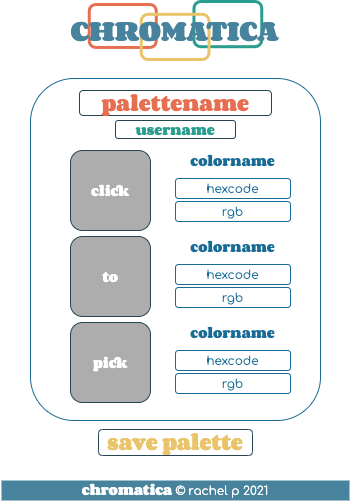

The diagram above was exported from draw.io. Its source (the exported page's mxGraphModel, read from the mxfile embedded in the PNG):
<mxGraphModel dx="1106" dy="477" grid="0" gridSize="10" guides="1" tooltips="1" connect="1" arrows="1" fold="1" page="1" pageScale="1" pageWidth="350" pageHeight="520" background="#ffffff" math="0" shadow="0">
  <root>
    <mxCell id="0" />
    <mxCell id="1" parent="0" />
    <mxCell id="1lPSTxu0mMHAnWf78yaa-2" value="" style="group" parent="1" vertex="1" connectable="0">
      <mxGeometry x="88" y="540" width="173.25" height="58" as="geometry" />
    </mxCell>
    <mxCell id="1lPSTxu0mMHAnWf78yaa-3" value="" style="text;html=1;strokeColor=#E76F51;fillColor=none;align=center;verticalAlign=middle;whiteSpace=wrap;rounded=1;fontFamily=Corben;fontSource=https%3A%2F%2Ffonts.google.com%2Fspecimen%2FCorben%3Fpreview.text%3DCHROMATICA%26preview.text_type%3Dcustom%26thickness%3D9;fontStyle=1;strokeWidth=3;shadow=0;labelBackgroundColor=none;labelBorderColor=none;" parent="1lPSTxu0mMHAnWf78yaa-2" vertex="1">
      <mxGeometry x="0.7532608695652174" y="3.012987012987013" width="67.04021739130435" height="42.935064935064936" as="geometry" />
    </mxCell>
    <mxCell id="1lPSTxu0mMHAnWf78yaa-4" value="" style="text;html=1;strokeColor=#2a9d8f;fillColor=none;align=center;verticalAlign=middle;whiteSpace=wrap;rounded=1;fontFamily=Corben;fontSource=https%3A%2F%2Ffonts.google.com%2Fspecimen%2FCorben%3Fpreview.text%3DCHROMATICA%26preview.text_type%3Dcustom%26thickness%3D9;fontStyle=1;strokeWidth=3;shadow=0;labelBackgroundColor=none;labelBorderColor=none;" parent="1lPSTxu0mMHAnWf78yaa-2" vertex="1">
      <mxGeometry x="105.45652173913044" width="67.79347826086956" height="45.1948051948052" as="geometry" />
    </mxCell>
    <mxCell id="1lPSTxu0mMHAnWf78yaa-5" value="" style="text;html=1;strokeColor=#e9c46a;fillColor=none;align=center;verticalAlign=middle;whiteSpace=wrap;rounded=1;fontFamily=Corben;fontSource=https%3A%2F%2Ffonts.google.com%2Fspecimen%2FCorben%3Fpreview.text%3DCHROMATICA%26preview.text_type%3Dcustom%26thickness%3D9;fontStyle=1;strokeWidth=3;shadow=0;labelBackgroundColor=none;labelBorderColor=none;" parent="1lPSTxu0mMHAnWf78yaa-2" vertex="1">
      <mxGeometry x="52.72826086956522" y="12.805194805194805" width="67.79347826086956" height="45.1948051948052" as="geometry" />
    </mxCell>
    <mxCell id="1lPSTxu0mMHAnWf78yaa-6" value="&lt;font face=&quot;Corben&quot; data-font-src=&quot;https://fonts.google.com/specimen/Corben?preview.text=CHROMATICA&amp;amp;preview.text_type=custom&amp;amp;thickness=9&quot; style=&quot;font-size: 24px&quot; color=&quot;#47839c&quot;&gt;CHROMATICA&lt;/font&gt;" style="text;html=1;strokeColor=none;fillColor=none;align=center;verticalAlign=middle;whiteSpace=wrap;rounded=0;shadow=0;labelBackgroundColor=none;fontFamily=Comfortaa;fontSource=https%3A%2F%2Ffonts.googleapis.com%2Fcss%3Ffamily%3DComfortaa;fontColor=#2A9D8F;" parent="1lPSTxu0mMHAnWf78yaa-2" vertex="1">
      <mxGeometry y="20.337662337662337" width="173.25" height="15.064935064935066" as="geometry" />
    </mxCell>
    <mxCell id="1lPSTxu0mMHAnWf78yaa-7" value="" style="rounded=1;whiteSpace=wrap;html=1;shadow=0;labelBackgroundColor=none;fontFamily=Corben;fontSource=https%3A%2F%2Ffonts.google.com%2Fspecimen%2FCorben%3Fpreview.text%3DCHROMATICA%26preview.text_type%3Dcustom%26thickness%3D9;fontColor=#264653;strokeColor=#186B94;strokeWidth=1;fillColor=none;perimeterSpacing=6;" parent="1" vertex="1">
      <mxGeometry x="30" y="617" width="290" height="342" as="geometry" />
    </mxCell>
    <mxCell id="1lPSTxu0mMHAnWf78yaa-8" value="&lt;font style=&quot;font-size: 18px&quot;&gt;palettename&lt;/font&gt;" style="text;html=1;strokeColor=#264653;fillColor=none;align=center;verticalAlign=middle;whiteSpace=wrap;rounded=1;shadow=0;labelBackgroundColor=none;fontFamily=Corben;fontSource=https%3A%2F%2Ffonts.google.com%2Fspecimen%2FCorben%3Fpreview.text%3DCHROMATICA%26preview.text_type%3Dcustom%26thickness%3D9;fontColor=#E76F51;strokeWidth=1;" parent="1" vertex="1">
      <mxGeometry x="79" y="629" width="192" height="25" as="geometry" />
    </mxCell>
    <mxCell id="1lPSTxu0mMHAnWf78yaa-9" value="" style="group" parent="1" vertex="1" connectable="0">
      <mxGeometry x="70" y="689" width="220" height="80" as="geometry" />
    </mxCell>
    <mxCell id="1lPSTxu0mMHAnWf78yaa-10" value="click" style="rounded=1;whiteSpace=wrap;html=1;shadow=0;labelBackgroundColor=none;fontFamily=Corben;fontSource=https%3A%2F%2Ffonts.google.com%2Fspecimen%2FCorben%3Fpreview.text%3DCHROMATICA%26preview.text_type%3Dcustom%26thickness%3D9;fontColor=#FFFFFF;strokeColor=#264653;strokeWidth=1;fillColor=#ADADAD;" parent="1lPSTxu0mMHAnWf78yaa-9" vertex="1">
      <mxGeometry width="80" height="80" as="geometry" />
    </mxCell>
    <mxCell id="1lPSTxu0mMHAnWf78yaa-11" value="&lt;p style=&quot;line-height: 100%&quot;&gt;&lt;font color=&quot;#186b94&quot;&gt;colorname&lt;/font&gt;&lt;/p&gt;" style="rounded=1;whiteSpace=wrap;html=1;shadow=0;labelBackgroundColor=none;fontFamily=Corben;fontSource=https%3A%2F%2Ffonts.google.com%2Fspecimen%2FCorben%3Fpreview.text%3DCHROMATICA%26preview.text_type%3Dcustom%26thickness%3D9;fontColor=#264653;strokeColor=none;strokeWidth=2;fillColor=#FFFFFF;" parent="1lPSTxu0mMHAnWf78yaa-9" vertex="1">
      <mxGeometry x="105" width="115" height="19" as="geometry" />
    </mxCell>
    <mxCell id="1lPSTxu0mMHAnWf78yaa-12" value="&lt;font face=&quot;Comfortaa&quot; data-font-src=&quot;https://fonts.googleapis.com/css?family=Comfortaa&quot;&gt;hexcode&lt;/font&gt;" style="rounded=1;whiteSpace=wrap;html=1;shadow=0;labelBackgroundColor=none;fontFamily=Corben;fontSource=https%3A%2F%2Ffonts.google.com%2Fspecimen%2FCorben%3Fpreview.text%3DCHROMATICA%26preview.text_type%3Dcustom%26thickness%3D9;fontColor=#186B94;strokeColor=#186B94;strokeWidth=1;fillColor=none;" parent="1lPSTxu0mMHAnWf78yaa-9" vertex="1">
      <mxGeometry x="105" y="28" width="115" height="20" as="geometry" />
    </mxCell>
    <mxCell id="1lPSTxu0mMHAnWf78yaa-13" value="&lt;font face=&quot;Comfortaa&quot; data-font-src=&quot;https://fonts.googleapis.com/css?family=Comfortaa&quot;&gt;rgb&lt;/font&gt;" style="rounded=1;whiteSpace=wrap;html=1;shadow=0;labelBackgroundColor=none;fontFamily=Corben;fontSource=https%3A%2F%2Ffonts.google.com%2Fspecimen%2FCorben%3Fpreview.text%3DCHROMATICA%26preview.text_type%3Dcustom%26thickness%3D9;fontColor=#186B94;strokeColor=#186B94;strokeWidth=1;fillColor=none;" parent="1lPSTxu0mMHAnWf78yaa-9" vertex="1">
      <mxGeometry x="105" y="51" width="115" height="20" as="geometry" />
    </mxCell>
    <mxCell id="1lPSTxu0mMHAnWf78yaa-24" value="&lt;font color=&quot;#2a9d8f&quot;&gt;username&lt;/font&gt;" style="rounded=1;whiteSpace=wrap;html=1;shadow=0;labelBackgroundColor=none;fontFamily=Corben;fontSource=https%3A%2F%2Ffonts.google.com%2Fspecimen%2FCorben%3Fpreview.text%3DCHROMATICA%26preview.text_type%3Dcustom%26thickness%3D9;fontColor=#E76F51;strokeColor=#264653;strokeWidth=1;fillColor=#FFFFFF;" parent="1" vertex="1">
      <mxGeometry x="115" y="659" width="120" height="18" as="geometry" />
    </mxCell>
    <mxCell id="5HODmohPKUPp7BX2XlSd-1" value="" style="group" parent="1" vertex="1" connectable="0">
      <mxGeometry x="70" y="775" width="220" height="80" as="geometry" />
    </mxCell>
    <mxCell id="5HODmohPKUPp7BX2XlSd-2" value="to" style="rounded=1;whiteSpace=wrap;html=1;shadow=0;labelBackgroundColor=none;fontFamily=Corben;fontSource=https%3A%2F%2Ffonts.google.com%2Fspecimen%2FCorben%3Fpreview.text%3DCHROMATICA%26preview.text_type%3Dcustom%26thickness%3D9;fontColor=#FFFFFF;strokeColor=#264653;strokeWidth=1;fillColor=#ADADAD;" parent="5HODmohPKUPp7BX2XlSd-1" vertex="1">
      <mxGeometry width="80" height="80" as="geometry" />
    </mxCell>
    <mxCell id="5HODmohPKUPp7BX2XlSd-3" value="&lt;p style=&quot;line-height: 100%&quot;&gt;&lt;font color=&quot;#186b94&quot;&gt;colorname&lt;/font&gt;&lt;/p&gt;" style="rounded=1;whiteSpace=wrap;html=1;shadow=0;labelBackgroundColor=none;fontFamily=Corben;fontSource=https%3A%2F%2Ffonts.google.com%2Fspecimen%2FCorben%3Fpreview.text%3DCHROMATICA%26preview.text_type%3Dcustom%26thickness%3D9;fontColor=#264653;strokeColor=none;strokeWidth=2;fillColor=#FFFFFF;" parent="5HODmohPKUPp7BX2XlSd-1" vertex="1">
      <mxGeometry x="105" width="115" height="19" as="geometry" />
    </mxCell>
    <mxCell id="5HODmohPKUPp7BX2XlSd-4" value="&lt;font face=&quot;Comfortaa&quot; data-font-src=&quot;https://fonts.googleapis.com/css?family=Comfortaa&quot;&gt;hexcode&lt;/font&gt;" style="rounded=1;whiteSpace=wrap;html=1;shadow=0;labelBackgroundColor=none;fontFamily=Corben;fontSource=https%3A%2F%2Ffonts.google.com%2Fspecimen%2FCorben%3Fpreview.text%3DCHROMATICA%26preview.text_type%3Dcustom%26thickness%3D9;fontColor=#186B94;strokeColor=#186B94;strokeWidth=1;fillColor=none;" parent="5HODmohPKUPp7BX2XlSd-1" vertex="1">
      <mxGeometry x="105" y="28" width="115" height="20" as="geometry" />
    </mxCell>
    <mxCell id="5HODmohPKUPp7BX2XlSd-5" value="&lt;font face=&quot;Comfortaa&quot; data-font-src=&quot;https://fonts.googleapis.com/css?family=Comfortaa&quot;&gt;rgb&lt;/font&gt;" style="rounded=1;whiteSpace=wrap;html=1;shadow=0;labelBackgroundColor=none;fontFamily=Corben;fontSource=https%3A%2F%2Ffonts.google.com%2Fspecimen%2FCorben%3Fpreview.text%3DCHROMATICA%26preview.text_type%3Dcustom%26thickness%3D9;fontColor=#186B94;strokeColor=#186B94;strokeWidth=1;fillColor=none;" parent="5HODmohPKUPp7BX2XlSd-1" vertex="1">
      <mxGeometry x="105" y="51" width="115" height="20" as="geometry" />
    </mxCell>
    <mxCell id="5HODmohPKUPp7BX2XlSd-6" value="" style="group" parent="1" vertex="1" connectable="0">
      <mxGeometry x="70" y="861" width="220" height="80" as="geometry" />
    </mxCell>
    <mxCell id="5HODmohPKUPp7BX2XlSd-7" value="pick" style="rounded=1;whiteSpace=wrap;html=1;shadow=0;labelBackgroundColor=none;fontFamily=Corben;fontSource=https%3A%2F%2Ffonts.google.com%2Fspecimen%2FCorben%3Fpreview.text%3DCHROMATICA%26preview.text_type%3Dcustom%26thickness%3D9;fontColor=#FFFFFF;strokeColor=#264653;strokeWidth=1;fillColor=#ADADAD;" parent="5HODmohPKUPp7BX2XlSd-6" vertex="1">
      <mxGeometry width="80" height="80" as="geometry" />
    </mxCell>
    <mxCell id="5HODmohPKUPp7BX2XlSd-8" value="&lt;p style=&quot;line-height: 100%&quot;&gt;&lt;font color=&quot;#186b94&quot;&gt;colorname&lt;/font&gt;&lt;/p&gt;" style="rounded=1;whiteSpace=wrap;html=1;shadow=0;labelBackgroundColor=none;fontFamily=Corben;fontSource=https%3A%2F%2Ffonts.google.com%2Fspecimen%2FCorben%3Fpreview.text%3DCHROMATICA%26preview.text_type%3Dcustom%26thickness%3D9;fontColor=#264653;strokeColor=none;strokeWidth=2;fillColor=#FFFFFF;" parent="5HODmohPKUPp7BX2XlSd-6" vertex="1">
      <mxGeometry x="105" width="115" height="19" as="geometry" />
    </mxCell>
    <mxCell id="5HODmohPKUPp7BX2XlSd-9" value="&lt;font face=&quot;Comfortaa&quot; data-font-src=&quot;https://fonts.googleapis.com/css?family=Comfortaa&quot;&gt;hexcode&lt;/font&gt;" style="rounded=1;whiteSpace=wrap;html=1;shadow=0;labelBackgroundColor=none;fontFamily=Corben;fontSource=https%3A%2F%2Ffonts.google.com%2Fspecimen%2FCorben%3Fpreview.text%3DCHROMATICA%26preview.text_type%3Dcustom%26thickness%3D9;fontColor=#186B94;strokeColor=#186B94;strokeWidth=1;fillColor=none;" parent="5HODmohPKUPp7BX2XlSd-6" vertex="1">
      <mxGeometry x="105" y="28" width="115" height="20" as="geometry" />
    </mxCell>
    <mxCell id="5HODmohPKUPp7BX2XlSd-10" value="&lt;font face=&quot;Comfortaa&quot; data-font-src=&quot;https://fonts.googleapis.com/css?family=Comfortaa&quot;&gt;rgb&lt;/font&gt;" style="rounded=1;whiteSpace=wrap;html=1;shadow=0;labelBackgroundColor=none;fontFamily=Corben;fontSource=https%3A%2F%2Ffonts.google.com%2Fspecimen%2FCorben%3Fpreview.text%3DCHROMATICA%26preview.text_type%3Dcustom%26thickness%3D9;fontColor=#186B94;strokeColor=#186B94;strokeWidth=1;fillColor=none;" parent="5HODmohPKUPp7BX2XlSd-6" vertex="1">
      <mxGeometry x="105" y="51" width="115" height="20" as="geometry" />
    </mxCell>
    <mxCell id="5HODmohPKUPp7BX2XlSd-11" value="&lt;font style=&quot;font-size: 18px&quot; color=&quot;#e9c46a&quot;&gt;save palette&lt;/font&gt;" style="text;html=1;strokeColor=#264653;fillColor=none;align=center;verticalAlign=middle;whiteSpace=wrap;rounded=1;shadow=0;labelBackgroundColor=none;fontFamily=Corben;fontSource=https%3A%2F%2Ffonts.google.com%2Fspecimen%2FCorben%3Fpreview.text%3DCHROMATICA%26preview.text_type%3Dcustom%26thickness%3D9;fontColor=#E76F51;strokeWidth=1;" parent="1" vertex="1">
      <mxGeometry x="98" y="968" width="154" height="26" as="geometry" />
    </mxCell>
    <mxCell id="y8DF_9FNxtmf4k01yyKf-1" value="&lt;font&gt;chromatica &lt;font face=&quot;Comfortaa&quot; data-font-src=&quot;https://fonts.googleapis.com/css?family=Comfortaa&quot;&gt;©&lt;/font&gt;&amp;nbsp;&lt;font face=&quot;Comfortaa&quot; data-font-src=&quot;https://fonts.googleapis.com/css?family=Comfortaa&quot;&gt;rachel p 2021&lt;/font&gt;&lt;/font&gt;" style="rounded=0;whiteSpace=wrap;html=1;shadow=0;labelBackgroundColor=none;fontFamily=Corben;fontSource=https%3A%2F%2Ffonts.google.com%2Fspecimen%2FCorben%3Fpreview.text%3DCHROMATICA%26preview.text_type%3Dcustom%26thickness%3D9;fontColor=#FFFFFF;strokeColor=none;strokeWidth=2;fillColor=#47839C;" vertex="1" parent="1">
      <mxGeometry x="1" y="1019" width="348" height="20" as="geometry" />
    </mxCell>
  </root>
</mxGraphModel>